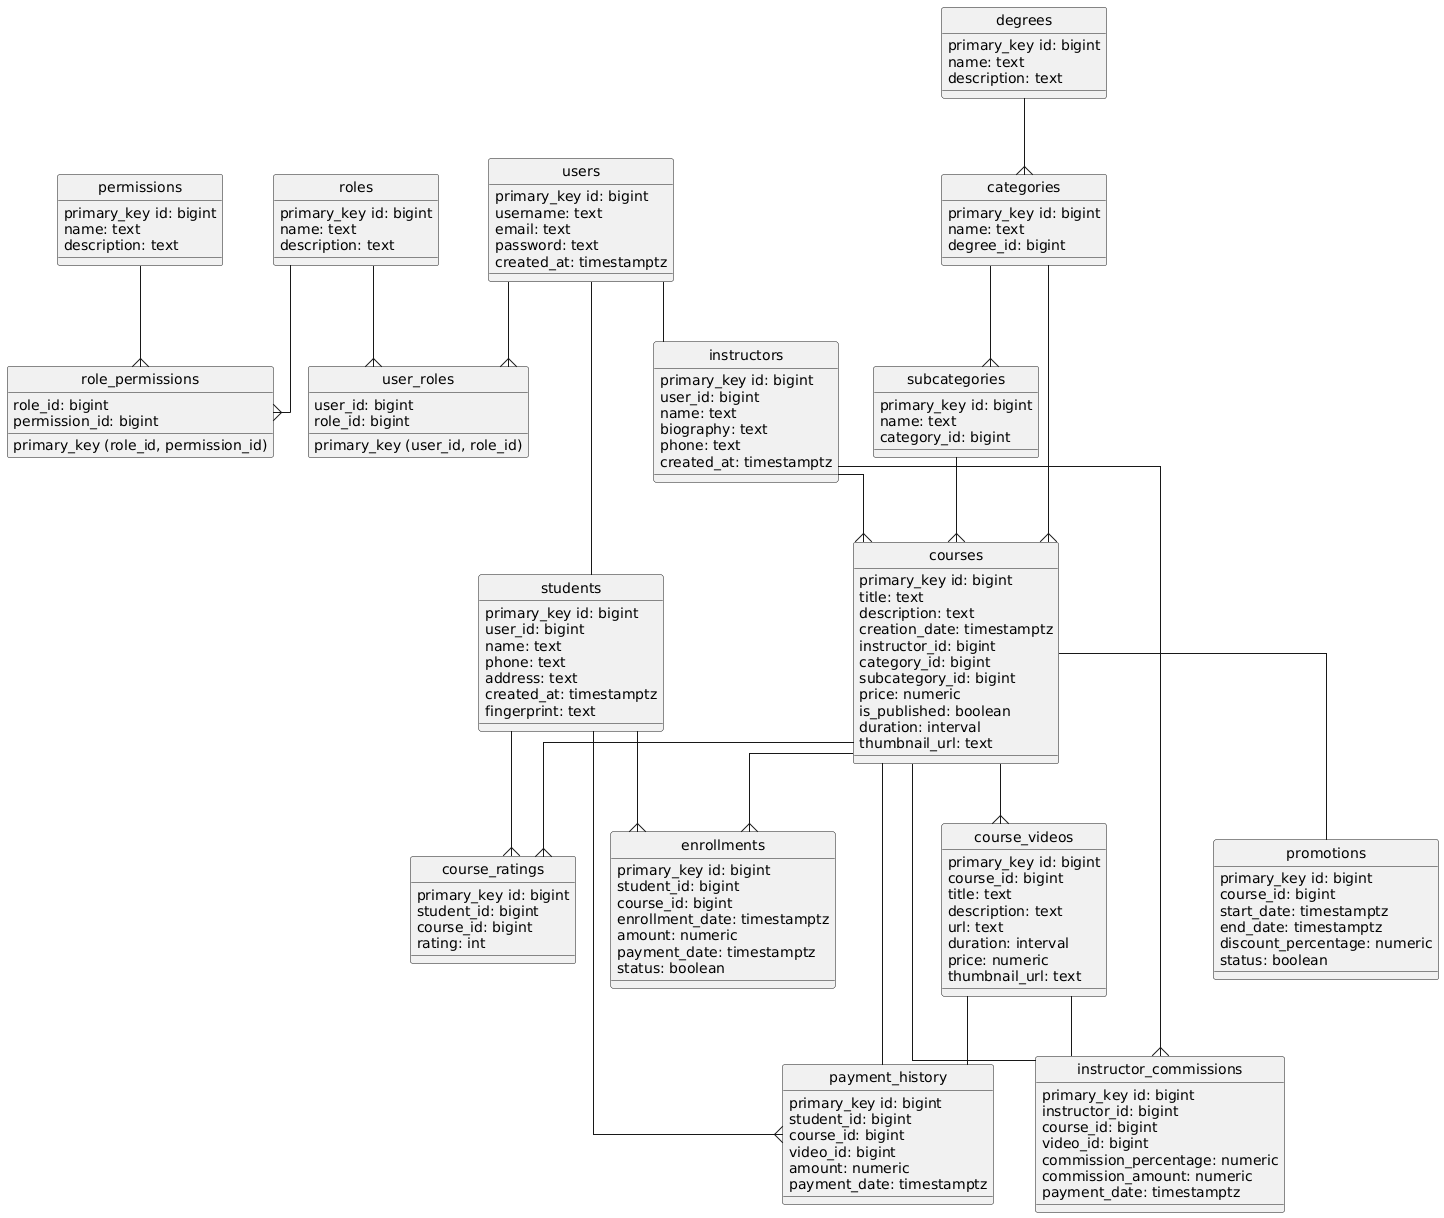

The diagram above was rendered by PlantUML. Its source (embedded in the PNG):
@startuml
!define primary_key(x) <u>x</u>
hide circle
skinparam linetype ortho
skinparam classAttributeIconSize 0

' ==== USERS & ROLES ====
entity users {
  primary_key id: bigint
  username: text
  email: text
  password: text
  created_at: timestamptz
}

entity roles {
  primary_key id: bigint
  name: text
  description: text
}

entity permissions {
  primary_key id: bigint
  name: text
  description: text
}

entity user_roles {
  primary_key (user_id, role_id)
  user_id: bigint
  role_id: bigint
}

entity role_permissions {
  primary_key (role_id, permission_id)
  role_id: bigint
  permission_id: bigint
}

users --{ user_roles
roles --{ user_roles

roles --{ role_permissions
permissions --{ role_permissions

' ==== INSTRUCTORS & STUDENTS ====
entity instructors {
  primary_key id: bigint
  user_id: bigint
  name: text
  biography: text
  phone: text
  created_at: timestamptz
}

entity students {
  primary_key id: bigint
  user_id: bigint
  name: text
  phone: text
  address: text
  created_at: timestamptz
  fingerprint: text
}

users -- instructors
users -- students

' ==== DEGREES, CATEGORIES, SUBCATEGORIES ====
entity degrees {
  primary_key id: bigint
  name: text
  description: text
}

entity categories {
  primary_key id: bigint
  name: text
  degree_id: bigint
}

entity subcategories {
  primary_key id: bigint
  name: text
  category_id: bigint
}

degrees --{ categories
categories --{ subcategories

' ==== COURSES ====
entity courses {
  primary_key id: bigint
  title: text
  description: text
  creation_date: timestamptz
  instructor_id: bigint
  category_id: bigint
  subcategory_id: bigint
  price: numeric
  is_published: boolean
  duration: interval
  thumbnail_url: text
}

instructors --{ courses
categories --{ courses
subcategories --{ courses

' ==== VIDEOS ====
entity course_videos {
  primary_key id: bigint
  course_id: bigint
  title: text
  description: text
  url: text
  duration: interval
  price: numeric
  thumbnail_url: text
}

courses --{ course_videos

' ==== ENROLLMENTS & RATINGS ====
entity enrollments {
  primary_key id: bigint
  student_id: bigint
  course_id: bigint
  enrollment_date: timestamptz
  amount: numeric
  payment_date: timestamptz
  status: boolean
}

students --{ enrollments
courses --{ enrollments

entity course_ratings {
  primary_key id: bigint
  student_id: bigint
  course_id: bigint
  rating: int
}

students --{ course_ratings
courses --{ course_ratings

' ==== PROMOTIONS ====
entity promotions {
  primary_key id: bigint
  course_id: bigint
  start_date: timestamptz
  end_date: timestamptz
  discount_percentage: numeric
  status: boolean
}

courses -- promotions

' ==== PAYMENTS ====
entity payment_history {
  primary_key id: bigint
  student_id: bigint
  course_id: bigint
  video_id: bigint
  amount: numeric
  payment_date: timestamptz
}

students --{ payment_history
courses -- payment_history
course_videos -- payment_history

' ==== COMMISSIONS ====
entity instructor_commissions {
  primary_key id: bigint
  instructor_id: bigint
  course_id: bigint
  video_id: bigint
  commission_percentage: numeric
  commission_amount: numeric
  payment_date: timestamptz
}

instructors --{ instructor_commissions
courses -- instructor_commissions
course_videos -- instructor_commissions
@enduml